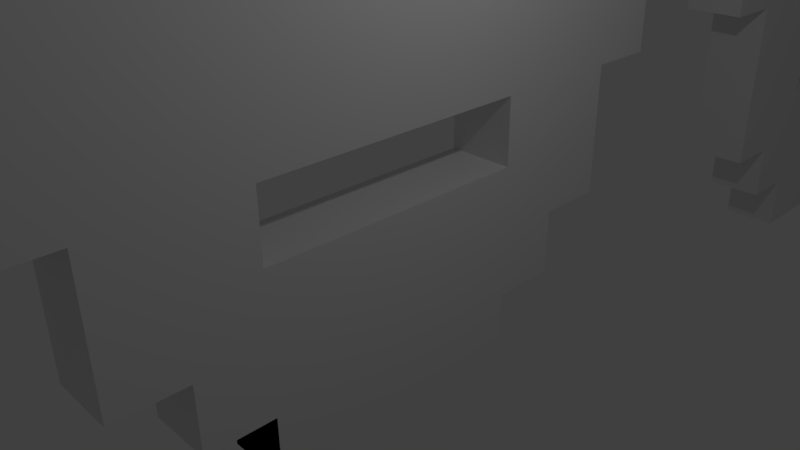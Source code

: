 # Source: Enemy1.blend  (saved by Blender 2.77.0; exported with 4.5.12 LTS)
import bpy
from mathutils import Matrix  # noqa: F401  (used for matrix-valued properties, if any)

bpy.ops.wm.read_factory_settings(use_empty=True)
scene = bpy.context.scene
scene.name = 'Scene'

# ---- collections
col_collection_1 = bpy.data.collections.new('Collection 1'); scene.collection.children.link(col_collection_1)

# ---- materials (node trees are filled in below, after node groups)
mat_material = bpy.data.materials.new('Material')
mat_material.alpha_threshold = 0.0
mat_material.use_transparent_shadow = False
mat_material.roughness = 0.5
mat_material.line_color = (0.0, 0.0, 0.0, 1.0)
mat_material_001 = bpy.data.materials.new('Material.001')
mat_material_001.alpha_threshold = 0.0
mat_material_001.use_transparent_shadow = False
mat_material_001.roughness = 0.5
mat_material_001.line_color = (0.0, 0.0, 0.0, 1.0)

# ---- material node trees

# ---- world
world_world = bpy.data.worlds.new('World'); scene.world = world_world
world_world.color = (0.05088, 0.05088, 0.05088)
world_world.use_sun_shadow = False
world_world.sun_shadow_jitter_overblur = 0.0
world_world.cycles.sampling_method = 'MANUAL'

# ---- cameras
cam_camera = bpy.data.cameras.new('Camera')
cam_camera.clip_end = 100.0
cam_camera.lens = 35.0
cam_camera.sensor_width = 32.0
cam_camera.sensor_height = 18.0
cam_camera.ortho_scale = 7.314
cam_camera.dof.focus_distance = 0.0
cam_camera.dof.aperture_fstop = 128.0

# ---- lights
light_lamp = bpy.data.lights.new('Lamp', 'POINT')
light_lamp.transmission_factor = 0.0
light_lamp.cutoff_distance = 30.0
light_lamp.energy = 100.0
light_lamp.shadow_buffer_clip_start = 1.001
light_lamp.shadow_soft_size = 0.1
light_lamp.shadow_maximum_resolution = 0.006
light_lamp.use_absolute_resolution = True

# ---- meshes
me_cube_002 = bpy.data.meshes.new('Cube.002')
me_cube_002.from_pydata([(-1.0, -12.0, -0.72), (-1.0, -10.0, -0.72), (-1.0, -12.0, 11.28), (-1.0, -10.0, 11.28), (-1.0, -10.0, 9.28), (-1.0, -8.0, 9.28), (-1.0, -8.0, -4.72), (-1.0, -10.0, -4.72), (-1.0, -8.0, 7.28), (-1.0, -4.0, 7.28), (-1.0, -4.0, 9.28), (-1.0, 4.0, 9.28), (-1.0, 12.0, 11.28), (-1.0, 10.0, 11.28), (-1.0, 10.0, 9.28), (-1.0, 8.0, 9.28), (-1.0, 8.0, 7.28), (-1.0, 4.0, 7.28), (-1.0, -6.0, -10.72), (-1.0, -8.0, -10.72), (-1.0, -4.0, -4.72), (-1.0, -4.0, -8.72), (-1.0, 4.0, -8.72), (-1.0, 4.0, -4.72), (-1.0, -4.0, -0.72), (-1.0, -2.0, -0.72), (-1.0, -2.0, 1.28), (-1.0, -4.0, 1.28), (-1.0, -6.0, -0.72), (-1.0, -6.0, 3.28), (-1.0, -4.0, 3.28), (-1.0, 2.0, 1.28), (-1.0, 2.0, -0.72), (-1.0, 4.0, 1.28), (-1.0, 4.0, 3.28), (-1.0, 6.0, 3.28), (-1.0, 6.0, -0.72), (-1.0, -6.0, -12.72), (-1.0, 12.0, -0.72), (-1.0, 10.0, -0.72), (-1.0, 10.0, -4.72), (-1.0, 8.0, -4.72), (-1.0, 8.0, -10.72), (-1.0, 6.0, -10.72), (-1.0, 6.0, -12.72), (-1.0, 4.0, -12.72), (-1.0, -4.0, -12.72), (-1.0, 4.0, -14.72), (-1.0, -4.0, -14.72), (1.0, -12.0, -0.72), (1.0, -10.0, -0.72), (1.0, -12.0, 11.28), (1.0, -10.0, 9.28), (1.0, -10.0, 11.28), (1.0, -8.0, 9.28), (1.0, -4.0, 7.28), (1.0, -4.0, 9.28), (1.0, -10.0, -4.72), (1.0, -8.0, -4.72), (1.0, -8.0, 7.28), (1.0, 4.0, 9.28), (1.0, 10.0, 11.28), (1.0, 12.0, 11.28), (1.0, 10.0, 9.28), (1.0, 8.0, 9.28), (1.0, 8.0, 7.28), (1.0, 4.0, 7.28), (1.0, -8.0, -10.72), (1.0, -6.0, -10.72), (1.0, -4.0, 1.28), (1.0, -6.0, -0.72), (1.0, -4.0, -4.72), (1.0, -4.0, -8.72), (1.0, 4.0, -8.72), (1.0, 4.0, -4.72), (1.0, -4.0, -0.72), (1.0, -2.0, -0.72), (1.0, -2.0, 1.28), (1.0, -6.0, 3.28), (1.0, -4.0, 3.28), (1.0, 2.0, 1.28), (1.0, 2.0, -0.72), (1.0, 4.0, 1.28), (1.0, 4.0, 3.28), (1.0, 6.0, 3.28), (1.0, 6.0, -0.72), (1.0, -6.0, -12.72), (1.0, 12.0, -0.72), (1.0, 10.0, -0.72), (1.0, 10.0, -4.72), (1.0, 8.0, -4.72), (1.0, 8.0, -10.72), (1.0, 6.0, -10.72), (1.0, 6.0, -12.72), (1.0, 4.0, -12.72), (1.0, -4.0, -12.72), (1.0, 4.0, -14.72), (1.0, -4.0, -14.72), (-1.0, -2.0, -8.72), (1.0, -2.0, -8.72), (-1.0, 2.0, -8.72), (1.0, 2.0, -8.72), (-1.0, -2.0, -10.72), (1.0, -2.0, -10.72), (-1.0, 2.0, -10.72), (1.0, 2.0, -10.72)], [], [(18, 19, 6, 20, 21, 46, 37), (45, 22, 23, 41, 42, 43, 44), (7, 1, 24, 25, 39, 40, 41, 23, 20, 6), (0, 2, 3, 4, 5, 8, 29, 28, 1), (9, 30, 29, 8), (10, 11, 17, 9), (12, 38, 39, 36, 35, 16, 15, 14, 13), (25, 26, 31, 32), (27, 30, 9, 17, 34, 33, 31, 26), (16, 35, 34, 17), (68, 86, 95, 72, 71, 58, 67), (94, 93, 92, 91, 90, 74, 73), (57, 58, 71, 74, 90, 89, 88, 76, 75, 50), (49, 50, 70, 78, 59, 54, 52, 53, 51), (55, 59, 78, 79), (56, 55, 66, 60), (62, 61, 63, 64, 65, 84, 85, 88, 87), (76, 81, 80, 77), (69, 77, 80, 82, 83, 66, 55, 79), (65, 66, 83, 84), (81, 85, 36, 32), (48, 47, 96, 97), (13, 14, 63, 61), (6, 19, 67, 58), (25, 32, 81, 76), (14, 15, 64, 63), (18, 37, 86, 68), (0, 1, 50, 49), (15, 16, 65, 64), (38, 12, 62, 87), (2, 0, 49, 51), (16, 17, 66, 65), (39, 38, 87, 88), (4, 3, 53, 52), (17, 11, 60, 66), (40, 39, 88, 89), (3, 2, 51, 53), (19, 18, 68, 67), (41, 40, 89, 90), (5, 4, 52, 54), (42, 41, 90, 91), (10, 9, 55, 56), (43, 42, 91, 92), (1, 7, 57, 50), (44, 43, 92, 93), (7, 6, 58, 57), (45, 44, 93, 94), (8, 5, 54, 59), (37, 46, 95, 86), (9, 8, 59, 55), (47, 45, 94, 96), (11, 10, 56, 60), (46, 48, 97, 95), (12, 13, 61, 62), (30, 79, 78, 29), (30, 27, 69, 79), (29, 78, 70, 28), (26, 77, 69, 27), (25, 76, 77, 26), (20, 71, 72, 21), (23, 22, 73, 74), (23, 74, 71, 20), (31, 80, 81, 32), (33, 82, 80, 31), (82, 33, 34, 83), (35, 84, 83, 34), (36, 85, 84, 35), (28, 70, 76, 25), (21, 72, 99, 98), (73, 22, 100, 101), (101, 100, 104, 105), (98, 99, 103, 102), (103, 105, 104, 102), (94, 73, 101, 105, 103, 99, 72, 95, 97, 96), (47, 48, 46, 21, 98, 102, 104, 100, 22, 45)])
me_cube_002.materials.append(mat_material)
me_cube_002.use_remesh_preserve_volume = False
me_cube_002.use_remesh_preserve_attributes = False
me_cube_002.use_mirror_vertex_groups = False
me_cube_002.update()
me_cube_004 = bpy.data.meshes.new('Cube.004')
me_cube_004.from_pydata([(-1.0, -12.0, -0.72), (-1.0, -10.0, -0.72), (-1.0, -12.0, 11.28), (-1.0, -10.0, 11.28), (-1.0, -10.0, 9.28), (-1.0, -8.0, 9.28), (-1.0, -8.0, -4.72), (-1.0, -10.0, -4.72), (-1.0, -8.0, 7.28), (-1.0, -4.0, 7.28), (-1.0, -4.0, 9.28), (-1.0, 4.0, 9.28), (-1.0, 12.0, 11.28), (-1.0, 10.0, 11.28), (-1.0, 10.0, 9.28), (-1.0, 8.0, 9.28), (-1.0, 8.0, 7.28), (-1.0, 4.0, 7.28), (-1.0, -6.0, -8.72), (-1.0, -8.0, -8.72), (-1.0, -4.0, -4.72), (-1.0, -4.0, -6.72), (-1.0, 4.0, -6.72), (-1.0, 4.0, -4.72), (-1.0, -4.0, -0.72), (-1.0, -2.0, -0.72), (-1.0, -2.0, 1.28), (-1.0, -4.0, 1.28), (-1.0, -6.0, 1.28), (-1.0, -6.0, 3.28), (-1.0, -4.0, 3.28), (-1.0, 2.0, 1.28), (-1.0, 2.0, -0.72), (-1.0, 4.0, -0.72), (-1.0, 4.0, 1.28), (-1.0, 4.0, 3.28), (-1.0, 6.0, 3.28), (-1.0, 6.0, 1.28), (-1.0, -6.0, -10.72), (-1.0, 12.0, -0.72), (-1.0, 10.0, -0.72), (-1.0, 10.0, -4.72), (-1.0, 8.0, -4.72), (-1.0, 8.0, -8.72), (-1.0, 6.0, -8.72), (-1.0, 6.0, -10.72), (-1.0, 4.0, -10.72), (-1.0, -4.0, -10.72), (-1.0, 4.0, -12.72), (-1.0, -4.0, -12.72), (1.0, -12.0, -0.72), (1.0, -10.0, -0.72), (1.0, -12.0, 11.28), (1.0, -10.0, 9.28), (1.0, -10.0, 11.28), (1.0, -8.0, 9.28), (1.0, -4.0, 7.28), (1.0, -4.0, 9.28), (1.0, -10.0, -4.72), (1.0, -8.0, -4.72), (1.0, -8.0, 7.28), (1.0, 4.0, 9.28), (1.0, 10.0, 11.28), (1.0, 12.0, 11.28), (1.0, 10.0, 9.28), (1.0, 8.0, 9.28), (1.0, 8.0, 7.28), (1.0, 4.0, 7.28), (1.0, -8.0, -8.72), (1.0, -6.0, -8.72), (1.0, -4.0, 1.28), (1.0, -6.0, 1.28), (1.0, -4.0, -4.72), (1.0, -4.0, -6.72), (1.0, 4.0, -6.72), (1.0, 4.0, -4.72), (1.0, -4.0, -0.72), (1.0, -2.0, -0.72), (1.0, -2.0, 1.28), (1.0, -6.0, 3.28), (1.0, -4.0, 3.28), (1.0, 2.0, 1.28), (1.0, 2.0, -0.72), (1.0, 4.0, -0.72), (1.0, 4.0, 1.28), (1.0, 4.0, 3.28), (1.0, 6.0, 3.28), (1.0, 6.0, 1.28), (1.0, -6.0, -10.72), (1.0, 12.0, -0.72), (1.0, 10.0, -0.72), (1.0, 10.0, -4.72), (1.0, 8.0, -4.72), (1.0, 8.0, -8.72), (1.0, 6.0, -8.72), (1.0, 6.0, -10.72), (1.0, 4.0, -10.72), (1.0, -4.0, -10.72), (1.0, 4.0, -12.72), (1.0, -4.0, -12.72)], [], [(18, 19, 6, 20, 21, 47, 38), (21, 22, 46, 48, 49), (46, 22, 23, 42, 43, 44, 45), (7, 1, 24, 25, 40, 41, 42, 23, 20, 6), (0, 2, 3, 4, 5, 8, 29, 28, 1), (27, 24, 1, 28), (9, 30, 29, 8), (10, 11, 17, 9), (12, 39, 40, 37, 36, 16, 15, 14, 13), (34, 37, 40, 33), (25, 26, 31, 32), (27, 30, 9, 17, 35, 34, 31, 26), (16, 36, 35, 17), (69, 88, 97, 73, 72, 59, 68), (73, 99, 98, 96, 74), (96, 95, 94, 93, 92, 75, 74), (58, 59, 72, 75, 92, 91, 90, 77, 76, 51), (50, 51, 71, 79, 60, 55, 53, 54, 52), (70, 71, 51, 76), (56, 60, 79, 80), (57, 56, 67, 61), (63, 62, 64, 65, 66, 86, 87, 90, 89), (84, 83, 90, 87), (77, 82, 81, 78), (70, 78, 81, 84, 85, 67, 56, 80), (66, 67, 85, 86), (33, 40, 90, 83), (49, 48, 98, 99), (13, 14, 64, 62), (6, 19, 68, 59), (25, 32, 82, 77), (47, 21, 73, 97), (14, 15, 65, 64), (18, 38, 88, 69), (0, 1, 51, 50), (21, 49, 99, 73), (15, 16, 66, 65), (39, 12, 63, 89), (2, 0, 50, 52), (16, 17, 67, 66), (40, 39, 89, 90), (4, 3, 54, 53), (17, 11, 61, 67), (41, 40, 90, 91), (3, 2, 52, 54), (40, 25, 77, 90), (19, 18, 69, 68), (42, 41, 91, 92), (5, 4, 53, 55), (32, 33, 83, 82), (43, 42, 92, 93), (10, 9, 56, 57), (44, 43, 93, 94), (1, 7, 58, 51), (45, 44, 94, 95), (7, 6, 59, 58), (46, 45, 95, 96), (8, 5, 55, 60), (38, 47, 97, 88), (9, 8, 60, 56), (48, 46, 96, 98), (11, 10, 57, 61), (47, 49, 99, 97), (12, 13, 62, 63)])
me_cube_004.materials.append(mat_material)
me_cube_004.use_remesh_preserve_volume = False
me_cube_004.use_remesh_preserve_attributes = False
me_cube_004.use_mirror_vertex_groups = False
me_cube_004.update()
me_cube_003 = bpy.data.meshes.new('Cube.003')
me_cube_003.from_pydata([(-1.0, -4.0, -4.72), (-1.0, -4.0, -6.72), (-1.0, 4.0, -6.72), (-1.0, 4.0, -4.72), (-1.0, -4.0, -0.72), (-1.0, -2.0, -0.72), (-1.0, -2.0, 1.28), (-1.0, -4.0, 1.28), (-1.0, -6.0, 1.28), (-1.0, -6.0, 3.28), (-1.0, -4.0, 3.28), (-1.0, 2.0, 1.28), (-1.0, 2.0, -0.72), (-1.0, 4.0, -0.72), (-1.0, 4.0, 1.28), (-1.0, 4.0, 3.28), (-1.0, 6.0, 3.28), (-1.0, 6.0, 1.28), (1.0, -4.0, 1.28), (1.0, -6.0, 1.28), (1.0, -4.0, -4.72), (1.0, -4.0, -6.72), (1.0, 4.0, -6.72), (1.0, 4.0, -4.72), (1.0, -4.0, -0.72), (1.0, -2.0, -0.72), (1.0, -2.0, 1.28), (1.0, -6.0, 3.28), (1.0, -4.0, 3.28), (1.0, 2.0, 1.28), (1.0, 2.0, -0.72), (1.0, 4.0, -0.72), (1.0, 4.0, 1.28), (1.0, 4.0, 3.28), (1.0, 6.0, 3.28), (1.0, 6.0, 1.28)], [], [(5, 4, 7, 6), (8, 9, 10, 7), (12, 11, 14, 13), (15, 16, 17, 14), (1, 0, 3, 2), (25, 26, 18, 24), (19, 18, 28, 27), (30, 31, 32, 29), (33, 32, 35, 34), (21, 22, 23, 20)])
me_cube_003.materials.append(mat_material)
me_cube_003.use_remesh_preserve_volume = False
me_cube_003.use_remesh_preserve_attributes = False
me_cube_003.use_mirror_vertex_groups = False
me_cube_003.update()
me_cube = bpy.data.meshes.new('Cube')
me_cube.from_pydata([(-1.0, -12.0, -0.72), (-1.0, -10.0, -0.72), (-1.0, -12.0, 11.28), (-1.0, -10.0, 11.28), (-1.0, -10.0, 9.28), (-1.0, -8.0, 9.28), (-1.0, -8.0, -4.72), (-1.0, -10.0, -4.72), (-1.0, -8.0, 7.28), (-1.0, -4.0, 7.28), (-1.0, -4.0, 9.28), (-1.0, 4.0, 9.28), (-1.0, 12.0, 11.28), (-1.0, 10.0, 11.28), (-1.0, 10.0, 9.28), (-1.0, 8.0, 9.28), (-1.0, 8.0, 7.28), (-1.0, 4.0, 7.28), (-1.0, -6.0, -8.72), (-1.0, -8.0, -8.72), (-1.0, -4.0, -4.72), (-1.0, -4.0, -6.72), (-1.0, 4.0, -6.72), (-1.0, 4.0, -4.72), (-1.0, -4.0, -0.72), (-1.0, -2.0, -0.72), (-1.0, -2.0, 1.28), (-1.0, -4.0, 1.28), (-1.0, -6.0, 1.28), (-1.0, -6.0, 3.28), (-1.0, -4.0, 3.28), (-1.0, 2.0, 1.28), (-1.0, 2.0, -0.72), (-1.0, 4.0, -0.72), (-1.0, 4.0, 1.28), (-1.0, 4.0, 3.28), (-1.0, 6.0, 3.28), (-1.0, 6.0, 1.28), (-1.0, -6.0, -10.72), (-1.0, 12.0, -0.72), (-1.0, 10.0, -0.72), (-1.0, 10.0, -4.72), (-1.0, 8.0, -4.72), (-1.0, 8.0, -8.72), (-1.0, 6.0, -8.72), (-1.0, 6.0, -10.72), (-1.0, 4.0, -10.72), (-1.0, -4.0, -10.72), (-1.0, 4.0, -12.72), (-1.0, -4.0, -12.72), (1.0, -12.0, -0.72), (1.0, -10.0, -0.72), (1.0, -12.0, 11.28), (1.0, -10.0, 9.28), (1.0, -10.0, 11.28), (1.0, -8.0, 9.28), (1.0, -4.0, 7.28), (1.0, -4.0, 9.28), (1.0, -10.0, -4.72), (1.0, -8.0, -4.72), (1.0, -8.0, 7.28), (1.0, 4.0, 9.28), (1.0, 10.0, 11.28), (1.0, 12.0, 11.28), (1.0, 10.0, 9.28), (1.0, 8.0, 9.28), (1.0, 8.0, 7.28), (1.0, 4.0, 7.28), (1.0, -8.0, -8.72), (1.0, -6.0, -8.72), (1.0, -4.0, 1.28), (1.0, -6.0, 1.28), (1.0, -4.0, -4.72), (1.0, -4.0, -6.72), (1.0, 4.0, -6.72), (1.0, 4.0, -4.72), (1.0, -4.0, -0.72), (1.0, -2.0, -0.72), (1.0, -2.0, 1.28), (1.0, -6.0, 3.28), (1.0, -4.0, 3.28), (1.0, 2.0, 1.28), (1.0, 2.0, -0.72), (1.0, 4.0, -0.72), (1.0, 4.0, 1.28), (1.0, 4.0, 3.28), (1.0, 6.0, 3.28), (1.0, 6.0, 1.28), (1.0, -6.0, -10.72), (1.0, 12.0, -0.72), (1.0, 10.0, -0.72), (1.0, 10.0, -4.72), (1.0, 8.0, -4.72), (1.0, 8.0, -8.72), (1.0, 6.0, -8.72), (1.0, 6.0, -10.72), (1.0, 4.0, -10.72), (1.0, -4.0, -10.72), (1.0, 4.0, -12.72), (1.0, -4.0, -12.72)], [], [(18, 19, 6, 20, 21, 47, 38), (21, 22, 46, 48, 49), (46, 22, 23, 42, 43, 44, 45), (7, 1, 24, 25, 40, 41, 42, 23, 20, 6), (0, 2, 3, 4, 5, 8, 29, 28, 1), (27, 24, 1, 28), (9, 30, 29, 8), (10, 11, 17, 9), (12, 39, 40, 37, 36, 16, 15, 14, 13), (34, 37, 40, 33), (25, 26, 31, 32), (27, 30, 9, 17, 35, 34, 31, 26), (16, 36, 35, 17), (69, 88, 97, 73, 72, 59, 68), (73, 99, 98, 96, 74), (96, 95, 94, 93, 92, 75, 74), (58, 59, 72, 75, 92, 91, 90, 77, 76, 51), (50, 51, 71, 79, 60, 55, 53, 54, 52), (70, 71, 51, 76), (56, 60, 79, 80), (57, 56, 67, 61), (63, 62, 64, 65, 66, 86, 87, 90, 89), (84, 83, 90, 87), (77, 82, 81, 78), (70, 78, 81, 84, 85, 67, 56, 80), (66, 67, 85, 86), (33, 40, 90, 83), (49, 48, 98, 99), (13, 14, 64, 62), (6, 19, 68, 59), (25, 32, 82, 77), (47, 21, 73, 97), (14, 15, 65, 64), (18, 38, 88, 69), (0, 1, 51, 50), (21, 49, 99, 73), (15, 16, 66, 65), (39, 12, 63, 89), (2, 0, 50, 52), (16, 17, 67, 66), (40, 39, 89, 90), (4, 3, 54, 53), (17, 11, 61, 67), (41, 40, 90, 91), (3, 2, 52, 54), (40, 25, 77, 90), (19, 18, 69, 68), (42, 41, 91, 92), (5, 4, 53, 55), (32, 33, 83, 82), (43, 42, 92, 93), (10, 9, 56, 57), (44, 43, 93, 94), (1, 7, 58, 51), (45, 44, 94, 95), (7, 6, 59, 58), (46, 45, 95, 96), (8, 5, 55, 60), (38, 47, 97, 88), (9, 8, 60, 56), (48, 46, 96, 98), (11, 10, 57, 61), (47, 49, 99, 97), (12, 13, 62, 63), (30, 80, 79, 29), (30, 27, 70, 80), (28, 71, 70, 27), (29, 79, 71, 28), (26, 78, 70, 27), (25, 77, 78, 26), (76, 24, 27, 70), (24, 76, 77, 25), (21, 73, 74, 22), (20, 72, 73, 21), (23, 22, 74, 75), (23, 75, 72, 20), (31, 81, 82, 32), (34, 84, 81, 31), (33, 83, 84, 34), (84, 34, 35, 85), (36, 86, 85, 35), (37, 87, 86, 36), (34, 84, 87, 37)])
me_cube.materials.append(mat_material)
me_cube.use_remesh_preserve_volume = False
me_cube.use_remesh_preserve_attributes = False
me_cube.use_mirror_vertex_groups = False
me_cube.update()
me_cube_001 = bpy.data.meshes.new('Cube.001')
me_cube_001.from_pydata([(-1.0, -12.0, -0.72), (-1.0, -10.0, -0.72), (-1.0, -12.0, 11.28), (-1.0, -10.0, 11.28), (-1.0, -10.0, 9.28), (-1.0, -8.0, 9.28), (-1.0, -8.0, -4.72), (-1.0, -10.0, -4.72), (-1.0, -8.0, 7.28), (-1.0, -4.0, 7.28), (-1.0, -4.0, 9.28), (-1.0, 4.0, 9.28), (-1.0, 12.0, 11.28), (-1.0, 10.0, 11.28), (-1.0, 10.0, 9.28), (-1.0, 8.0, 9.28), (-1.0, 8.0, 7.28), (-1.0, 4.0, 7.28), (-1.0, -6.0, -8.72), (-1.0, -8.0, -8.72), (-1.0, -4.0, -4.72), (-1.0, -4.0, -6.72), (-1.0, 4.0, -6.72), (-1.0, 4.0, -4.72), (-1.0, -4.0, -0.72), (-1.0, -2.0, -0.72), (-1.0, -2.0, 1.28), (-1.0, -4.0, 1.28), (-1.0, -6.0, 1.28), (-1.0, -6.0, 3.28), (-1.0, -4.0, 3.28), (-1.0, 2.0, 1.28), (-1.0, 2.0, -0.72), (-1.0, 4.0, -0.72), (-1.0, 4.0, 1.28), (-1.0, 4.0, 3.28), (-1.0, 6.0, 3.28), (-1.0, 6.0, 1.28), (-1.0, -6.0, -10.72), (-1.0, 12.0, -0.72), (-1.0, 10.0, -0.72), (-1.0, 10.0, -4.72), (-1.0, 8.0, -4.72), (-1.0, 8.0, -8.72), (-1.0, 6.0, -8.72), (-1.0, 6.0, -10.72), (-1.0, 4.0, -10.72), (-1.0, -4.0, -10.72), (-1.0, 4.0, -12.72), (-1.0, -4.0, -12.72), (1.0, -12.0, -0.72), (1.0, -10.0, -0.72), (1.0, -12.0, 11.28), (1.0, -10.0, 9.28), (1.0, -10.0, 11.28), (1.0, -8.0, 9.28), (1.0, -4.0, 7.28), (1.0, -4.0, 9.28), (1.0, -10.0, -4.72), (1.0, -8.0, -4.72), (1.0, -8.0, 7.28), (1.0, 4.0, 9.28), (1.0, 10.0, 11.28), (1.0, 12.0, 11.28), (1.0, 10.0, 9.28), (1.0, 8.0, 9.28), (1.0, 8.0, 7.28), (1.0, 4.0, 7.28), (1.0, -8.0, -8.72), (1.0, -6.0, -8.72), (1.0, -4.0, 1.28), (1.0, -6.0, 1.28), (1.0, -4.0, -4.72), (1.0, -4.0, -6.72), (1.0, 4.0, -6.72), (1.0, 4.0, -4.72), (1.0, -4.0, -0.72), (1.0, -2.0, -0.72), (1.0, -2.0, 1.28), (1.0, -6.0, 3.28), (1.0, -4.0, 3.28), (1.0, 2.0, 1.28), (1.0, 2.0, -0.72), (1.0, 4.0, -0.72), (1.0, 4.0, 1.28), (1.0, 4.0, 3.28), (1.0, 6.0, 3.28), (1.0, 6.0, 1.28), (1.0, -6.0, -10.72), (1.0, 12.0, -0.72), (1.0, 10.0, -0.72), (1.0, 10.0, -4.72), (1.0, 8.0, -4.72), (1.0, 8.0, -8.72), (1.0, 6.0, -8.72), (1.0, 6.0, -10.72), (1.0, 4.0, -10.72), (1.0, -4.0, -10.72), (1.0, 4.0, -12.72), (1.0, -4.0, -12.72)], [], [(25, 24, 27, 26), (28, 29, 30, 27), (32, 31, 34, 33), (35, 36, 37, 34), (21, 20, 23, 22), (18, 19, 6, 20, 21, 47, 38), (21, 22, 46, 48, 49), (46, 22, 23, 42, 43, 44, 45), (7, 1, 24, 25, 40, 41, 42, 23, 20, 6), (0, 2, 3, 4, 5, 8, 29, 28, 1), (27, 24, 1, 28), (9, 30, 29, 8), (10, 11, 17, 9), (12, 39, 40, 37, 36, 16, 15, 14, 13), (34, 37, 40, 33), (25, 26, 31, 32), (27, 30, 9, 17, 35, 34, 31, 26), (16, 36, 35, 17), (77, 78, 70, 76), (71, 70, 80, 79), (82, 83, 84, 81), (85, 84, 87, 86), (73, 74, 75, 72), (69, 88, 97, 73, 72, 59, 68), (73, 99, 98, 96, 74), (96, 95, 94, 93, 92, 75, 74), (58, 59, 72, 75, 92, 91, 90, 77, 76, 51), (50, 51, 71, 79, 60, 55, 53, 54, 52), (70, 71, 51, 76), (56, 60, 79, 80), (57, 56, 67, 61), (63, 62, 64, 65, 66, 86, 87, 90, 89), (84, 83, 90, 87), (77, 82, 81, 78), (70, 78, 81, 84, 85, 67, 56, 80), (66, 67, 85, 86), (33, 40, 90, 83), (49, 48, 98, 99), (13, 14, 64, 62), (6, 19, 68, 59), (25, 32, 82, 77), (47, 21, 73, 97), (14, 15, 65, 64), (18, 38, 88, 69), (0, 1, 51, 50), (21, 49, 99, 73), (15, 16, 66, 65), (39, 12, 63, 89), (2, 0, 50, 52), (16, 17, 67, 66), (40, 39, 89, 90), (4, 3, 54, 53), (17, 11, 61, 67), (41, 40, 90, 91), (3, 2, 52, 54), (40, 25, 77, 90), (19, 18, 69, 68), (42, 41, 91, 92), (5, 4, 53, 55), (32, 33, 83, 82), (43, 42, 92, 93), (10, 9, 56, 57), (44, 43, 93, 94), (1, 7, 58, 51), (45, 44, 94, 95), (7, 6, 59, 58), (46, 45, 95, 96), (8, 5, 55, 60), (38, 47, 97, 88), (9, 8, 60, 56), (48, 46, 96, 98), (11, 10, 57, 61), (47, 49, 99, 97), (12, 13, 62, 63)])
me_cube_001.materials.append(mat_material_001)
me_cube_001.use_remesh_preserve_volume = False
me_cube_001.use_remesh_preserve_attributes = False
me_cube_001.use_mirror_vertex_groups = False
me_cube_001.update()

# ---- objects
ob_cube_002 = bpy.data.objects.new('Cube.002', me_cube_002)
ob_cube_004 = bpy.data.objects.new('Cube.004', me_cube_004)
ob_cube_003 = bpy.data.objects.new('Cube.003', me_cube_003)
ob_cube = bpy.data.objects.new('Cube', me_cube)
ob_lamp = bpy.data.objects.new('Lamp', light_lamp)
ob_camera = bpy.data.objects.new('Camera', cam_camera)
ob_cube_001 = bpy.data.objects.new('Cube.001', me_cube_001)

# ---- transforms, parenting, visibility, modifiers, constraints
ob_cube_002.location = (5.066e-08, 13.06, 4.127)
ob_cube_002.scale = (0.5, 0.5, 0.5)
ob_cube_002.lock_rotations_4d = False
ob_cube_002.empty_display_type = 'ARROWS'
ob_cube_002.lineart.crease_threshold = 0.0
ob_cube_004.location = (5.066e-08, -14.0, 4.127)
ob_cube_004.scale = (0.5, 0.5, 0.5)
ob_cube_004.lock_rotations_4d = False
ob_cube_004.empty_display_type = 'ARROWS'
ob_cube_004.lineart.crease_threshold = 0.0
ob_cube_003.location = (5.066e-08, -14.0, 4.127)
ob_cube_003.scale = (0.5, 0.5, 0.5)
ob_cube_003.lock_rotations_4d = False
ob_cube_003.empty_display_type = 'ARROWS'
ob_cube_003.lineart.crease_threshold = 0.0
ob_cube.location = (5.066e-08, 0.0, 4.127)
ob_cube.scale = (0.5, 0.5, 0.5)
ob_cube.lock_rotations_4d = False
ob_cube.empty_display_type = 'ARROWS'
ob_cube.lineart.crease_threshold = 0.0
ob_lamp.location = (4.076, 1.005, 5.904)
ob_lamp.rotation_euler = (0.6503, 0.05522, 1.866)
ob_lamp.lock_rotations_4d = False
ob_lamp.empty_display_type = 'ARROWS'
ob_lamp.color = (0.0, 0.0, 0.0, 0.0)
ob_lamp.lineart.crease_threshold = 0.0
ob_camera.location = (7.481, -6.508, 5.344)
ob_camera.rotation_euler = (1.109, 0.01082, 0.8149)
ob_camera.lock_rotations_4d = False
ob_camera.empty_display_type = 'ARROWS'
ob_camera.color = (0.0, 0.0, 0.0, 0.0)
ob_camera.display_type = 'WIRE'
ob_camera.lineart.crease_threshold = 0.0
ob_cube_001.location = (5.066e-08, 27.7, 4.127)
ob_cube_001.scale = (0.5, 0.5, 0.5)
ob_cube_001.lock_rotations_4d = False
ob_cube_001.empty_display_type = 'ARROWS'
ob_cube_001.lineart.crease_threshold = 0.0

# ---- collection membership
col_collection_1.objects.link(ob_cube_002)
col_collection_1.objects.link(ob_cube_004)
col_collection_1.objects.link(ob_cube_003)
col_collection_1.objects.link(ob_cube)
col_collection_1.objects.link(ob_lamp)
col_collection_1.objects.link(ob_camera)
col_collection_1.objects.link(ob_cube_001)

# ---- scene / render settings (as saved in the file)
scene.camera = ob_camera
scene.frame_start = 1; scene.frame_end = 250; scene.frame_set(1)
scene.render.engine = 'BLENDER_EEVEE_NEXT'
scene.render.resolution_percentage = 50
scene.render.dither_intensity = 0.0
scene.cycles.use_denoising = False
scene.cycles.samples = 128
scene.cycles.sampling_pattern = 'TABULATED_SOBOL'
scene.cycles.light_sampling_threshold = 0.0
scene.cycles.use_adaptive_sampling = False
scene.cycles.use_light_tree = False
scene.cycles.blur_glossy = 0.0
scene.cycles.sample_clamp_indirect = 0.0
scene.view_settings.view_transform = 'Standard'
bpy.context.view_layer.update()
